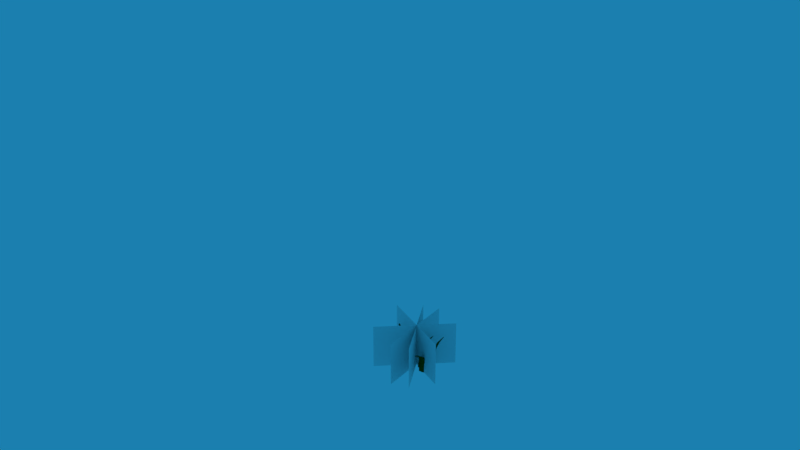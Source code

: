 # Source: Grass.blend  (saved by Blender 2.79.0; exported with 4.5.12 LTS)
import bpy
from mathutils import Matrix  # noqa: F401  (used for matrix-valued properties, if any)

bpy.ops.wm.read_factory_settings(use_empty=True)
scene = bpy.context.scene
scene.name = 'Scene'

# ---- collections
col_collection_1 = bpy.data.collections.new('Collection 1'); scene.collection.children.link(col_collection_1)

# ---- materials (node trees are filled in below, after node groups)
mat_grass = bpy.data.materials.new('Grass')
mat_grass.alpha_threshold = 0.0
mat_grass.use_transparent_shadow = False
mat_grass.diffuse_color = (0.004994, 0.07324, 0.007203, 1.0)
mat_grass.roughness = 0.5
mat_grass.specular_intensity = 0.25

# ---- material node trees

# ---- world
world_world = bpy.data.worlds.new('World'); scene.world = world_world
world_world.color = (0.01076, 0.2136, 0.4292)
world_world.use_sun_shadow = False
world_world.sun_shadow_jitter_overblur = 0.0
world_world.cycles.sampling_method = 'MANUAL'

# ---- meshes
me_plane_007 = bpy.data.meshes.new('Plane.007')
me_plane_007.from_pydata([(-0.3568, 0.0, -1.56e-08), (0.3568, 0.0, -1.56e-08), (-0.3568, 0.7136, -1.56e-08), (0.3568, 0.7136, -1.56e-08), (-0.1474, 2.441e-08, 0.5594), (0.1282, -2.673e-08, -0.6105), (-0.1474, 0.7136, 0.5594), (0.1282, 0.7136, -0.6105), (0.1374, 2.373e-08, 0.5421), (-0.1825, -2.583e-08, -0.5916), (0.1374, 0.7136, 0.5421), (-0.1825, 0.7136, -0.5916), (0.2537, 1.621e-08, 0.3724), (-0.3095, -1.784e-08, -0.4065), (0.2537, 0.7136, 0.3724), (-0.3095, 0.7136, -0.4065)], [], [(0, 1, 3, 2), (4, 5, 7, 6), (8, 9, 11, 10), (12, 13, 15, 14)])
_uv = me_plane_007.uv_layers.new(name='UVMap')
_uv.uv.foreach_set('vector', [9.998e-05, 0.0001002, 0.9999, 9.998e-05, 0.9999, 0.9888, 0.0001003, 0.9888, 9.998e-05, 0.0001002, 0.9999, 9.998e-05, 0.9999, 0.9888, 0.0001003, 0.9888, 9.998e-05, 0.0001002, 0.9999, 9.998e-05, 0.9999, 0.9888, 0.0001003, 0.9888, 9.998e-05, 0.0001002, 0.9999, 9.998e-05, 0.9999, 0.9888, 0.0001003, 0.9888])
me_plane_007.use_remesh_preserve_volume = False
me_plane_007.use_remesh_preserve_attributes = False
me_plane_007.use_mirror_vertex_groups = False
me_plane_007.update()
me_plane = bpy.data.meshes.new('Plane')
me_plane.from_pydata([(0.7295, -0.5756, -0.004118), (1.341, -0.4416, -0.004118), (0.6926, -0.4068, -0.004118), (1.304, -0.2729, -0.004118), (1.013, -0.4078, -0.004118), (1.05, -0.5765, -0.004118), (0.7745, -0.6195, 0.8745), (1.318, -0.5003, 0.8745), (0.7421, -0.4715, 0.8998), (1.286, -0.3523, 0.8998), (1.027, -0.4715, 0.8896), (1.059, -0.6195, 0.8643), (0.8806, -0.8141, 1.466), (1.31, -0.72, 1.466), (0.8613, -0.7263, 1.547), (1.291, -0.6322, 1.547), (1.084, -0.7147, 1.514), (1.103, -0.8039, 1.431), (1.037, -1.215, 1.824), (1.306, -1.156, 1.824), (1.027, -1.171, 1.885), (1.297, -1.112, 1.885), (1.166, -1.159, 1.861), (1.175, -1.203, 1.799), (1.22, -1.711, 2.151), (1.31, -1.691, 2.151), (1.218, -1.703, 2.175), (1.308, -1.683, 2.175), (1.264, -1.696, 2.165), (1.266, -1.704, 2.141), (1.673, -0.2091, -0.008333), (1.704, 0.2178, 0.00832), (1.487, -0.2143, -0.008321), (1.517, 0.2126, 0.008333), (1.577, 0.001228, 1.18e-06), (1.764, 0.006434, -1.141e-05), (1.733, -0.1608, 1.151), (1.76, 0.2189, 1.166), (1.57, -0.1647, 1.185), (1.596, 0.215, 1.2), (1.649, 0.02671, 1.179), (1.813, 0.03061, 1.145), (1.854, -0.09786, 2.146), (1.875, 0.202, 2.157), (1.746, -0.09905, 2.237), (1.767, 0.2008, 2.248), (1.8, 0.05137, 2.206), (1.908, 0.05256, 2.115), (2.224, -0.01561, 2.957), (2.237, 0.1725, 2.965), (2.167, -0.01574, 3.03), (2.181, 0.1723, 3.037), (2.197, 0.07834, 3.004), (2.253, 0.07847, 2.932), (2.683, 0.07313, 3.639), (2.688, 0.1361, 3.641), (2.671, 0.07339, 3.669), (2.676, 0.1364, 3.672), (2.678, 0.1048, 3.658), (2.691, 0.1045, 3.628), (-0.2709, -0.5606, -0.004118), (-0.02199, -0.2925, -0.004118), (-0.3449, -0.4919, -0.004118), (-0.09602, -0.2237, -0.004118), (-0.1907, -0.3855, -0.004118), (-0.1166, -0.4542, -0.004118), (-0.2346, -0.5667, 0.5097), (-0.01319, -0.3282, 0.5097), (-0.2996, -0.5064, 0.5245), (-0.07815, -0.2679, 0.5245), (-0.1627, -0.4114, 0.5185), (-0.09776, -0.4717, 0.5037), (-0.1653, -0.5844, 0.9498), (0.009552, -0.396, 0.9498), (-0.2081, -0.5447, 0.9902), (-0.03321, -0.3563, 0.9902), (-0.1034, -0.4665, 0.9739), (-0.06067, -0.5062, 0.9335), (0.01211, -0.6837, 1.309), (0.1218, -0.5655, 1.309), (-0.01039, -0.6628, 1.341), (0.09927, -0.5446, 1.341), (0.05349, -0.6121, 1.328), (0.07599, -0.633, 1.296), (0.2287, -0.8116, 1.61), (0.2654, -0.772, 1.61), (0.2239, -0.8071, 1.623), (0.2606, -0.7675, 1.623), (0.2442, -0.7891, 1.618), (0.249, -0.7936, 1.605), (-0.8157, -0.01133, -0.004118), (-0.5683, -0.3768, -0.004118), (-0.7148, 0.05695, -0.004118), (-0.4675, -0.3085, -0.004118), (-0.6317, -0.1533, -0.004118), (-0.7326, -0.2215, -0.004118), (-0.8327, -0.05228, 0.6156), (-0.6127, -0.3774, 0.6156), (-0.7442, 0.007627, 0.6334), (-0.5242, -0.3175, 0.6334), (-0.6698, -0.1791, 0.6262), (-0.7584, -0.239, 0.6084), (-0.8723, -0.1289, 1.146), (-0.6986, -0.3857, 1.146), (-0.8141, -0.08949, 1.195), (-0.6403, -0.3462, 1.195), (-0.7506, -0.2337, 1.176), (-0.8089, -0.2732, 1.127), (-1.037, -0.3104, 1.579), (-0.9283, -0.4714, 1.579), (-1.007, -0.2896, 1.618), (-0.8977, -0.4506, 1.618), (-0.9645, -0.3785, 1.603), (-0.9952, -0.3992, 1.564), (-1.247, -0.53, 1.943), (-1.21, -0.584, 1.943), (-1.24, -0.5256, 1.959), (-1.203, -0.5795, 1.959), (-1.224, -0.5543, 1.952), (-1.231, -0.5588, 1.936), (-0.06457, 0.5189, -0.004118), (-0.4303, 0.5319, -0.004118), (-0.06815, 0.4179, -0.004118), (-0.4339, 0.4309, -0.004118), (-0.2496, 0.465, -0.004118), (-0.246, 0.566, -0.004118), (-0.08366, 0.5503, 0.5098), (-0.409, 0.5619, 0.5098), (-0.08681, 0.4617, 0.5246), (-0.4122, 0.4733, 0.5246), (-0.2482, 0.5032, 0.5186), (-0.2451, 0.5918, 0.5038), (-0.1156, 0.6143, 0.95), (-0.3726, 0.6235, 0.95), (-0.1177, 0.556, 0.9904), (-0.3747, 0.5651, 0.9904), (-0.2454, 0.584, 0.9742), (-0.2433, 0.6424, 0.9338), (-0.1565, 0.8135, 1.309), (-0.3177, 0.8193, 1.309), (-0.1576, 0.7829, 1.341), (-0.3188, 0.7886, 1.341), (-0.2378, 0.7981, 1.328), (-0.2367, 0.8288, 1.296), (-0.2014, 1.061, 1.61), (-0.2554, 1.063, 1.61), (-0.2016, 1.055, 1.624), (-0.2556, 1.056, 1.624), (-0.2285, 1.058, 1.618), (-0.2283, 1.065, 1.605), (0.5244, -0.1693, -0.004118), (0.266, 0.4453, -0.004118), (0.3547, -0.2406, -0.004118), (0.0963, 0.3739, -0.004118), (0.2938, 0.09536, -0.004118), (0.4635, 0.1667, -0.004118), (0.5618, -0.1137, 0.9321), (0.3319, 0.4331, 0.9321), (0.4129, -0.1763, 0.9591), (0.183, 0.3705, 0.9591), (0.3579, 0.1223, 0.9482), (0.5067, 0.1849, 0.9213), (0.6431, -0.01181, 1.734), (0.4615, 0.4199, 1.734), (0.5451, -0.05301, 1.808), (0.3635, 0.3787, 1.808), (0.4938, 0.1794, 1.778), (0.5918, 0.2207, 1.704), (0.9411, 0.2082, 2.388), (0.8273, 0.479, 2.388), (0.8896, 0.1866, 2.447), (0.7757, 0.4573, 2.447), (0.8534, 0.3307, 2.423), (0.905, 0.3524, 2.365), (1.316, 0.4718, 2.937), (1.278, 0.5626, 2.937), (1.305, 0.4672, 2.961), (1.267, 0.5579, 2.961), (1.29, 0.5144, 2.952), (1.301, 0.5191, 2.927), (-1.066, 0.392, -0.004118), (-1.379, -0.1967, -0.004118), (-0.9031, 0.3055, -0.004118), (-1.217, -0.2833, -0.004118), (-1.125, 0.04592, -0.004118), (-1.288, 0.1325, -0.004118), (-1.132, 0.3858, 0.9325), (-1.411, -0.1379, 0.9325), (-0.9898, 0.3099, 0.9595), (-1.269, -0.2138, 0.9595), (-1.187, 0.0786, 0.9486), (-1.329, 0.1545, 0.9216), (-1.336, 0.4179, 1.618), (-1.556, 0.004464, 1.594), (-1.252, 0.3681, 1.7), (-1.471, -0.04536, 1.676), (-1.395, 0.1813, 1.655), (-1.48, 0.232, 1.572), (-1.792, 0.5328, 2.195), (-1.928, 0.2735, 2.17), (-1.754, 0.5066, 2.261), (-1.89, 0.2473, 2.237), (-1.837, 0.3875, 2.222), (-1.876, 0.4139, 2.156), (-2.342, 0.6644, 2.634), (-2.388, 0.5774, 2.625), (-2.337, 0.6587, 2.66), (-2.382, 0.5718, 2.651), (-2.362, 0.6175, 2.645), (-2.367, 0.6232, 2.619), (-0.2039, 0.3191, -0.004118), (-0.7251, -0.09607, -0.004118), (-0.08951, 0.1747, -0.004118), (-0.6107, -0.2404, -0.004118), (-0.3961, 0.02525, -0.004118), (-0.5105, 0.1696, -0.004118), (-0.2675, 0.3401, 0.9321), (-0.7311, -0.02922, 0.9321), (-0.1671, 0.2134, 0.9591), (-0.6307, -0.1559, 0.9591), (-0.4393, 0.07976, 0.9482), (-0.5397, 0.2064, 0.9213), (-0.3874, 0.391, 1.734), (-0.7535, 0.09936, 1.734), (-0.3213, 0.3076, 1.808), (-0.6874, 0.016, 1.808), (-0.531, 0.1954, 1.778), (-0.597, 0.2787, 1.704), (-0.6794, 0.619, 2.388), (-0.909, 0.4361, 2.388), (-0.6447, 0.5751, 2.447), (-0.8743, 0.3922, 2.447), (-0.7734, 0.5013, 2.423), (-0.8082, 0.5452, 2.365), (-1.034, 0.9094, 2.937), (-1.111, 0.8481, 2.937), (-1.027, 0.9, 2.961), (-1.104, 0.8387, 2.961), (-1.068, 0.8731, 2.952), (-1.076, 0.8825, 2.927)], [], [(0, 2, 4, 5), (4, 3, 1, 5), (7, 9, 15, 13), (9, 10, 16, 15), (1, 3, 9, 7), (2, 0, 6, 8), (0, 5, 11, 6), (4, 2, 8, 10), (5, 1, 7, 11), (3, 4, 10, 9), (13, 15, 21, 19), (15, 16, 22, 21), (8, 6, 12, 14), (6, 11, 17, 12), (10, 8, 14, 16), (11, 7, 13, 17), (23, 19, 25, 29), (22, 20, 26, 28), (14, 12, 18, 20), (12, 17, 23, 18), (16, 14, 20, 22), (17, 13, 19, 23), (24, 29, 28, 26), (28, 29, 25, 27), (21, 22, 28, 27), (19, 21, 27, 25), (20, 18, 24, 26), (18, 23, 29, 24), (30, 32, 34, 35), (34, 33, 31, 35), (37, 39, 45, 43), (39, 40, 46, 45), (31, 33, 39, 37), (32, 30, 36, 38), (30, 35, 41, 36), (34, 32, 38, 40), (35, 31, 37, 41), (33, 34, 40, 39), (43, 45, 51, 49), (45, 46, 52, 51), (38, 36, 42, 44), (36, 41, 47, 42), (40, 38, 44, 46), (41, 37, 43, 47), (53, 49, 55, 59), (52, 50, 56, 58), (44, 42, 48, 50), (42, 47, 53, 48), (46, 44, 50, 52), (47, 43, 49, 53), (54, 59, 58, 56), (58, 59, 55, 57), (51, 52, 58, 57), (49, 51, 57, 55), (50, 48, 54, 56), (48, 53, 59, 54), (60, 62, 64, 65), (64, 63, 61, 65), (67, 69, 75, 73), (69, 70, 76, 75), (61, 63, 69, 67), (62, 60, 66, 68), (60, 65, 71, 66), (64, 62, 68, 70), (65, 61, 67, 71), (63, 64, 70, 69), (73, 75, 81, 79), (75, 76, 82, 81), (68, 66, 72, 74), (66, 71, 77, 72), (70, 68, 74, 76), (71, 67, 73, 77), (83, 79, 85, 89), (82, 80, 86, 88), (74, 72, 78, 80), (72, 77, 83, 78), (76, 74, 80, 82), (77, 73, 79, 83), (84, 89, 88, 86), (88, 89, 85, 87), (81, 82, 88, 87), (79, 81, 87, 85), (80, 78, 84, 86), (78, 83, 89, 84), (90, 92, 94, 95), (94, 93, 91, 95), (97, 99, 105, 103), (99, 100, 106, 105), (91, 93, 99, 97), (92, 90, 96, 98), (90, 95, 101, 96), (94, 92, 98, 100), (95, 91, 97, 101), (93, 94, 100, 99), (103, 105, 111, 109), (105, 106, 112, 111), (98, 96, 102, 104), (96, 101, 107, 102), (100, 98, 104, 106), (101, 97, 103, 107), (113, 109, 115, 119), (112, 110, 116, 118), (104, 102, 108, 110), (102, 107, 113, 108), (106, 104, 110, 112), (107, 103, 109, 113), (114, 119, 118, 116), (118, 119, 115, 117), (111, 112, 118, 117), (109, 111, 117, 115), (110, 108, 114, 116), (108, 113, 119, 114), (120, 122, 124, 125), (124, 123, 121, 125), (127, 129, 135, 133), (129, 130, 136, 135), (121, 123, 129, 127), (122, 120, 126, 128), (120, 125, 131, 126), (124, 122, 128, 130), (125, 121, 127, 131), (123, 124, 130, 129), (133, 135, 141, 139), (135, 136, 142, 141), (128, 126, 132, 134), (126, 131, 137, 132), (130, 128, 134, 136), (131, 127, 133, 137), (143, 139, 145, 149), (142, 140, 146, 148), (134, 132, 138, 140), (132, 137, 143, 138), (136, 134, 140, 142), (137, 133, 139, 143), (144, 149, 148, 146), (148, 149, 145, 147), (141, 142, 148, 147), (139, 141, 147, 145), (140, 138, 144, 146), (138, 143, 149, 144), (150, 152, 154, 155), (154, 153, 151, 155), (157, 159, 165, 163), (159, 160, 166, 165), (151, 153, 159, 157), (152, 150, 156, 158), (150, 155, 161, 156), (154, 152, 158, 160), (155, 151, 157, 161), (153, 154, 160, 159), (163, 165, 171, 169), (165, 166, 172, 171), (158, 156, 162, 164), (156, 161, 167, 162), (160, 158, 164, 166), (161, 157, 163, 167), (173, 169, 175, 179), (172, 170, 176, 178), (164, 162, 168, 170), (162, 167, 173, 168), (166, 164, 170, 172), (167, 163, 169, 173), (174, 179, 178, 176), (178, 179, 175, 177), (171, 172, 178, 177), (169, 171, 177, 175), (170, 168, 174, 176), (168, 173, 179, 174), (180, 182, 184, 185), (184, 183, 181, 185), (187, 189, 195, 193), (189, 190, 196, 195), (181, 183, 189, 187), (182, 180, 186, 188), (180, 185, 191, 186), (184, 182, 188, 190), (185, 181, 187, 191), (183, 184, 190, 189), (193, 195, 201, 199), (195, 196, 202, 201), (188, 186, 192, 194), (186, 191, 197, 192), (190, 188, 194, 196), (191, 187, 193, 197), (203, 199, 205, 209), (202, 200, 206, 208), (194, 192, 198, 200), (192, 197, 203, 198), (196, 194, 200, 202), (197, 193, 199, 203), (204, 209, 208, 206), (208, 209, 205, 207), (201, 202, 208, 207), (199, 201, 207, 205), (200, 198, 204, 206), (198, 203, 209, 204), (210, 212, 214, 215), (214, 213, 211, 215), (217, 219, 225, 223), (219, 220, 226, 225), (211, 213, 219, 217), (212, 210, 216, 218), (210, 215, 221, 216), (214, 212, 218, 220), (215, 211, 217, 221), (213, 214, 220, 219), (223, 225, 231, 229), (225, 226, 232, 231), (218, 216, 222, 224), (216, 221, 227, 222), (220, 218, 224, 226), (221, 217, 223, 227), (233, 229, 235, 239), (232, 230, 236, 238), (224, 222, 228, 230), (222, 227, 233, 228), (226, 224, 230, 232), (227, 223, 229, 233), (234, 239, 238, 236), (238, 239, 235, 237), (231, 232, 238, 237), (229, 231, 237, 235), (230, 228, 234, 236), (228, 233, 239, 234)])
me_plane.materials.append(mat_grass)
me_plane.use_remesh_preserve_volume = False
me_plane.use_remesh_preserve_attributes = False
me_plane.use_mirror_vertex_groups = False
me_plane.update()

# ---- objects
ob_plane_004 = bpy.data.objects.new('Plane.004', me_plane_007)
ob_plane = bpy.data.objects.new('Plane', me_plane)

# ---- transforms, parenting, visibility, modifiers, constraints
ob_plane_004.location = (0.1238, -0.02424, 0.001362)
ob_plane_004.rotation_euler = (1.571, 0.0, -3.543)
ob_plane_004.scale = (1.257, 0.7071, 0.7071)
ob_plane_004.lineart.crease_threshold = 0.0
ob_plane.location = (0.1418, -0.03189, -0.001466)
ob_plane.scale = (0.1334, 0.1332, 0.1359)
ob_plane.hide_viewport = True
ob_plane.lineart.crease_threshold = 0.0

# ---- collection membership
col_collection_1.objects.link(ob_plane_004)
col_collection_1.objects.link(ob_plane)

# ---- scene / render settings (as saved in the file)
scene.frame_start = 1; scene.frame_end = 250; scene.frame_set(1)
scene.render.engine = 'BLENDER_EEVEE_NEXT'
scene.render.image_settings.compression = 0
scene.render.dither_intensity = 0.0
scene.render.film_transparent = True
scene.cycles.use_denoising = False
scene.cycles.samples = 128
scene.cycles.sampling_pattern = 'TABULATED_SOBOL'
scene.cycles.use_adaptive_sampling = False
scene.cycles.use_light_tree = False
scene.cycles.blur_glossy = 0.0
scene.cycles.sample_clamp_indirect = 0.0
scene.view_settings.view_transform = 'Standard'
bpy.context.view_layer.update()

# ---- added for rendering (the .blend has no active camera): camera
cam_auto = bpy.data.cameras.new('AutoCamera')
cam_auto.lens = 50.0
cam_auto.sensor_width = 36.0
cam_auto.clip_end = 1000.0
ob_auto_camera = bpy.data.objects.new('AutoCamera', cam_auto)
scene.collection.objects.link(ob_auto_camera)
ob_auto_camera.location = (6.49675, -7.93737, 6.90793)
ob_auto_camera.rotation_euler = (1.09748, -7.21219e-08, 0.694738)
scene.camera = ob_auto_camera
bpy.context.view_layer.update()
